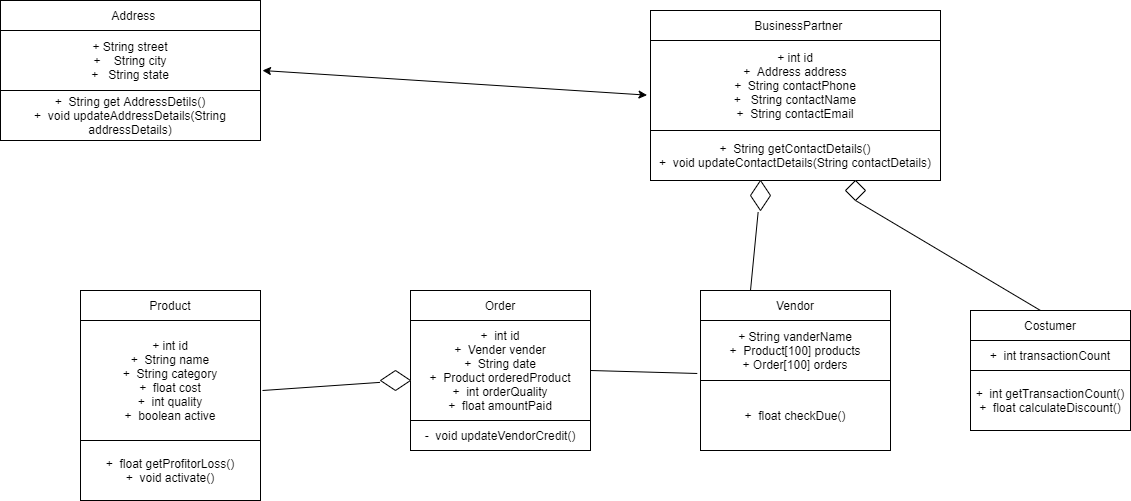

The diagram above was exported from draw.io. Its source (the exported page's mxGraphModel, read from the mxfile embedded in the PNG):
<mxGraphModel dx="1038" dy="548" grid="1" gridSize="10" guides="1" tooltips="1" connect="1" arrows="1" fold="1" page="1" pageScale="1" pageWidth="583" pageHeight="827" math="0" shadow="0">
  <root>
    <mxCell id="0" />
    <mxCell id="1" parent="0" />
    <mxCell id="DFI3A-wFO93WWKUN8o3J-1" value="&amp;nbsp; Address" style="rounded=0;whiteSpace=wrap;html=1;" vertex="1" parent="1">
      <mxGeometry x="30" y="30" width="260" height="30" as="geometry" />
    </mxCell>
    <mxCell id="DFI3A-wFO93WWKUN8o3J-2" value="+ String street&lt;br&gt;+&amp;nbsp; &amp;nbsp; String city&lt;br&gt;+&amp;nbsp; &amp;nbsp;String state" style="rounded=0;whiteSpace=wrap;html=1;" vertex="1" parent="1">
      <mxGeometry x="30" y="60" width="260" height="60" as="geometry" />
    </mxCell>
    <mxCell id="DFI3A-wFO93WWKUN8o3J-3" value="+&amp;nbsp; String get AddressDetils()&lt;br&gt;+&amp;nbsp; void updateAddressDetails(String addressDetails)" style="rounded=0;whiteSpace=wrap;html=1;" vertex="1" parent="1">
      <mxGeometry x="30" y="120" width="260" height="50" as="geometry" />
    </mxCell>
    <mxCell id="DFI3A-wFO93WWKUN8o3J-4" value="&amp;nbsp; BusinessPartner" style="rounded=0;whiteSpace=wrap;html=1;" vertex="1" parent="1">
      <mxGeometry x="680" y="40" width="290" height="30" as="geometry" />
    </mxCell>
    <mxCell id="DFI3A-wFO93WWKUN8o3J-5" value="+ int id&lt;br&gt;+&amp;nbsp; Address address&lt;br&gt;+&amp;nbsp; String contactPhone&lt;br&gt;+&amp;nbsp; &amp;nbsp;String contactName&lt;br&gt;+&amp;nbsp; String contactEmail" style="rounded=0;whiteSpace=wrap;html=1;" vertex="1" parent="1">
      <mxGeometry x="680" y="70" width="290" height="90" as="geometry" />
    </mxCell>
    <mxCell id="DFI3A-wFO93WWKUN8o3J-6" value="+&amp;nbsp; String getContactDetails()&lt;br&gt;+&amp;nbsp; void updateContactDetails(String contactDetails)" style="rounded=0;whiteSpace=wrap;html=1;" vertex="1" parent="1">
      <mxGeometry x="680" y="160" width="290" height="50" as="geometry" />
    </mxCell>
    <mxCell id="DFI3A-wFO93WWKUN8o3J-7" value="Product" style="rounded=0;whiteSpace=wrap;html=1;" vertex="1" parent="1">
      <mxGeometry x="110" y="320" width="180" height="30" as="geometry" />
    </mxCell>
    <mxCell id="DFI3A-wFO93WWKUN8o3J-8" value="+ int id&lt;br&gt;+&amp;nbsp; String name&lt;br&gt;+&amp;nbsp; String category&lt;br&gt;+&amp;nbsp; float cost&lt;br&gt;+&amp;nbsp; int quality&lt;br&gt;+&amp;nbsp; boolean active&lt;br&gt;" style="rounded=0;whiteSpace=wrap;html=1;" vertex="1" parent="1">
      <mxGeometry x="110" y="350" width="180" height="120" as="geometry" />
    </mxCell>
    <mxCell id="DFI3A-wFO93WWKUN8o3J-9" value="+&amp;nbsp; float getProfitorLoss()&lt;br&gt;+&amp;nbsp; void activate()" style="rounded=0;whiteSpace=wrap;html=1;" vertex="1" parent="1">
      <mxGeometry x="110" y="470" width="180" height="60" as="geometry" />
    </mxCell>
    <mxCell id="DFI3A-wFO93WWKUN8o3J-10" value="Order" style="rounded=0;whiteSpace=wrap;html=1;" vertex="1" parent="1">
      <mxGeometry x="440" y="320" width="180" height="30" as="geometry" />
    </mxCell>
    <mxCell id="DFI3A-wFO93WWKUN8o3J-11" value="+&amp;nbsp; int id&lt;br&gt;+&amp;nbsp; Vender vender&lt;br&gt;+&amp;nbsp; String date&lt;br&gt;+&amp;nbsp; Product orderedProduct&lt;br&gt;+&amp;nbsp; int orderQuality&lt;br&gt;+&amp;nbsp; float amountPaid" style="rounded=0;whiteSpace=wrap;html=1;" vertex="1" parent="1">
      <mxGeometry x="440" y="350" width="180" height="100" as="geometry" />
    </mxCell>
    <mxCell id="DFI3A-wFO93WWKUN8o3J-12" value="-&amp;nbsp; void updateVendorCredit()" style="rounded=0;whiteSpace=wrap;html=1;" vertex="1" parent="1">
      <mxGeometry x="440" y="450" width="180" height="30" as="geometry" />
    </mxCell>
    <mxCell id="DFI3A-wFO93WWKUN8o3J-13" value="Costumer" style="rounded=0;whiteSpace=wrap;html=1;" vertex="1" parent="1">
      <mxGeometry x="1000" y="340" width="160" height="30" as="geometry" />
    </mxCell>
    <mxCell id="DFI3A-wFO93WWKUN8o3J-14" value="+&amp;nbsp; int transactionCount" style="rounded=0;whiteSpace=wrap;html=1;" vertex="1" parent="1">
      <mxGeometry x="1000" y="370" width="160" height="30" as="geometry" />
    </mxCell>
    <mxCell id="DFI3A-wFO93WWKUN8o3J-15" value="+&amp;nbsp; int getTransactionCount()&lt;br&gt;+&amp;nbsp; float calculateDiscount()" style="rounded=0;whiteSpace=wrap;html=1;" vertex="1" parent="1">
      <mxGeometry x="1000" y="400" width="160" height="60" as="geometry" />
    </mxCell>
    <mxCell id="DFI3A-wFO93WWKUN8o3J-16" value="Vendor" style="rounded=0;whiteSpace=wrap;html=1;" vertex="1" parent="1">
      <mxGeometry x="730" y="320" width="190" height="30" as="geometry" />
    </mxCell>
    <mxCell id="DFI3A-wFO93WWKUN8o3J-17" value="+ String vanderName&lt;br&gt;+&amp;nbsp; Product[100] products&lt;br&gt;+ Order[100] orders" style="rounded=0;whiteSpace=wrap;html=1;" vertex="1" parent="1">
      <mxGeometry x="730" y="350" width="190" height="60" as="geometry" />
    </mxCell>
    <mxCell id="DFI3A-wFO93WWKUN8o3J-18" value="+&amp;nbsp; float checkDue()" style="rounded=0;whiteSpace=wrap;html=1;" vertex="1" parent="1">
      <mxGeometry x="730" y="410" width="190" height="70" as="geometry" />
    </mxCell>
    <mxCell id="DFI3A-wFO93WWKUN8o3J-20" value="" style="endArrow=classic;startArrow=classic;html=1;entryX=-0.012;entryY=0.607;entryDx=0;entryDy=0;entryPerimeter=0;" edge="1" parent="1" target="DFI3A-wFO93WWKUN8o3J-5">
      <mxGeometry width="50" height="50" relative="1" as="geometry">
        <mxPoint x="292" y="100" as="sourcePoint" />
        <mxPoint x="342" y="50" as="targetPoint" />
        <Array as="points" />
      </mxGeometry>
    </mxCell>
    <mxCell id="DFI3A-wFO93WWKUN8o3J-21" value="" style="endArrow=none;html=1;entryX=-0.016;entryY=0.594;entryDx=0;entryDy=0;entryPerimeter=0;" edge="1" parent="1" source="DFI3A-wFO93WWKUN8o3J-24" target="DFI3A-wFO93WWKUN8o3J-11">
      <mxGeometry width="50" height="50" relative="1" as="geometry">
        <mxPoint x="292" y="420" as="sourcePoint" />
        <mxPoint x="342" y="370" as="targetPoint" />
      </mxGeometry>
    </mxCell>
    <mxCell id="DFI3A-wFO93WWKUN8o3J-24" value="" style="rhombus;whiteSpace=wrap;html=1;" vertex="1" parent="1">
      <mxGeometry x="410" y="400" width="30" height="20" as="geometry" />
    </mxCell>
    <mxCell id="DFI3A-wFO93WWKUN8o3J-25" value="" style="endArrow=none;html=1;entryX=-0.016;entryY=0.594;entryDx=0;entryDy=0;entryPerimeter=0;" edge="1" parent="1" target="DFI3A-wFO93WWKUN8o3J-24">
      <mxGeometry width="50" height="50" relative="1" as="geometry">
        <mxPoint x="292" y="420" as="sourcePoint" />
        <mxPoint x="437.1199999999999" y="409.4" as="targetPoint" />
      </mxGeometry>
    </mxCell>
    <mxCell id="DFI3A-wFO93WWKUN8o3J-26" value="" style="endArrow=none;html=1;entryX=-0.017;entryY=0.883;entryDx=0;entryDy=0;entryPerimeter=0;" edge="1" parent="1" target="DFI3A-wFO93WWKUN8o3J-17">
      <mxGeometry width="50" height="50" relative="1" as="geometry">
        <mxPoint x="620" y="400" as="sourcePoint" />
        <mxPoint x="670" y="350" as="targetPoint" />
      </mxGeometry>
    </mxCell>
    <mxCell id="DFI3A-wFO93WWKUN8o3J-27" value="" style="endArrow=none;html=1;entryX=0.382;entryY=1.052;entryDx=0;entryDy=0;entryPerimeter=0;" edge="1" parent="1" source="DFI3A-wFO93WWKUN8o3J-29" target="DFI3A-wFO93WWKUN8o3J-6">
      <mxGeometry width="50" height="50" relative="1" as="geometry">
        <mxPoint x="780" y="320" as="sourcePoint" />
        <mxPoint x="830" y="270" as="targetPoint" />
      </mxGeometry>
    </mxCell>
    <mxCell id="DFI3A-wFO93WWKUN8o3J-28" value="" style="endArrow=none;html=1;entryX=0.5;entryY=1;entryDx=0;entryDy=0;" edge="1" parent="1" target="DFI3A-wFO93WWKUN8o3J-31">
      <mxGeometry width="50" height="50" relative="1" as="geometry">
        <mxPoint x="1070" y="340" as="sourcePoint" />
        <mxPoint x="1120" y="290" as="targetPoint" />
      </mxGeometry>
    </mxCell>
    <mxCell id="DFI3A-wFO93WWKUN8o3J-29" value="" style="rhombus;whiteSpace=wrap;html=1;" vertex="1" parent="1">
      <mxGeometry x="780" y="210" width="20" height="30" as="geometry" />
    </mxCell>
    <mxCell id="DFI3A-wFO93WWKUN8o3J-30" value="" style="endArrow=none;html=1;entryX=0.382;entryY=1.052;entryDx=0;entryDy=0;entryPerimeter=0;" edge="1" parent="1" target="DFI3A-wFO93WWKUN8o3J-29">
      <mxGeometry width="50" height="50" relative="1" as="geometry">
        <mxPoint x="780" y="320" as="sourcePoint" />
        <mxPoint x="790.78" y="212.60000000000002" as="targetPoint" />
      </mxGeometry>
    </mxCell>
    <mxCell id="DFI3A-wFO93WWKUN8o3J-31" value="" style="rhombus;whiteSpace=wrap;html=1;" vertex="1" parent="1">
      <mxGeometry x="875" y="210" width="20" height="20" as="geometry" />
    </mxCell>
  </root>
</mxGraphModel>